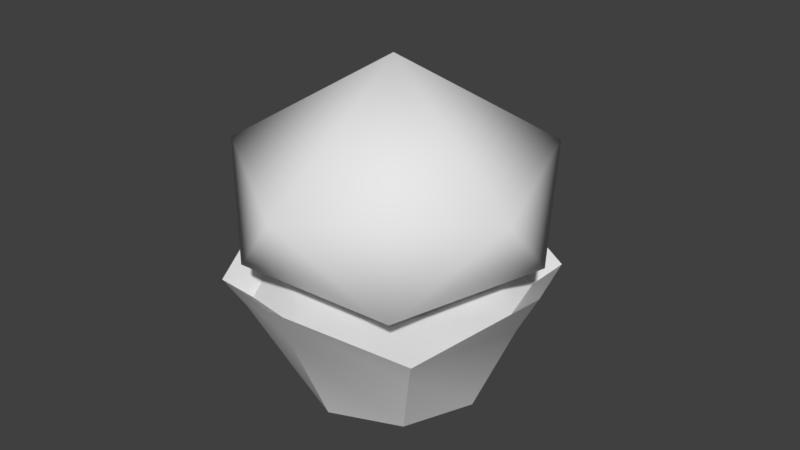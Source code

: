 # Source: brigadeiro.blend  (saved by Blender 2.77.0; exported with 4.5.12 LTS)
import bpy
from mathutils import Matrix  # noqa: F401  (used for matrix-valued properties, if any)

bpy.ops.wm.read_factory_settings(use_empty=True)
scene = bpy.context.scene
scene.name = 'Scene'

# ---- collections
col_collection_1 = bpy.data.collections.new('Collection 1'); scene.collection.children.link(col_collection_1)

# ---- world
world_world = bpy.data.worlds.new('World'); scene.world = world_world
world_world.color = (0.05088, 0.05088, 0.05088)
world_world.use_sun_shadow = False
world_world.sun_shadow_jitter_overblur = 0.0
world_world.cycles.sampling_method = 'MANUAL'

# ---- meshes
me_cylinder = bpy.data.meshes.new('Cylinder')
me_cylinder.from_pydata([(-7.676e-09, 0.6555, -1.253), (2.08e-09, 1.105, 0.2675), (0.4635, 0.4635, -1.253), (0.7811, 0.7811, -0.07389), (0.6555, -2.622e-08, -1.253), (1.105, -4.777e-08, 0.2675), (0.4635, -0.4635, -1.253), (0.7811, -0.7811, -0.07389), (-6.498e-08, -0.6555, -1.253), (-9.449e-08, -1.105, 0.2675), (-0.4635, -0.4635, -1.253), (-0.7811, -0.7811, -0.07389), (-0.6555, 1.025e-08, -1.253), (-1.105, 1.369e-08, 0.2675), (-0.4635, 0.4635, -1.253), (-0.7811, 0.7811, -0.07389), (-5.638e-10, 0.9598, -0.1688), (0.6787, 0.6787, -0.398), (0.9598, -4.13e-08, -0.1688), (0.6787, -0.6787, -0.398), (-8.447e-08, -0.9598, -0.1688), (-0.6787, -0.6787, -0.398), (-0.9598, 1.21e-08, -0.1688), (-0.6787, 0.6787, -0.398), (0.6484, 0.6484, -0.2971), (4.604e-10, 0.917, -0.01374), (0.917, -3.838e-08, -0.01374), (0.6484, -0.6484, -0.2971), (-7.97e-08, -0.917, -0.01374), (-0.6484, -0.6484, -0.2971), (-0.917, 1.263e-08, -0.01374), (-0.6484, 0.6484, -0.2971)], [], [(16, 1, 3, 17), (17, 3, 5, 18), (18, 5, 7, 19), (19, 7, 9, 20), (20, 9, 11, 21), (21, 11, 13, 22), (11, 9, 28, 29), (22, 13, 15, 23), (23, 15, 1, 16), (0, 2, 4, 6, 8, 10, 12, 14), (14, 23, 16, 0), (12, 22, 23, 14), (10, 21, 22, 12), (8, 20, 21, 10), (6, 19, 20, 8), (4, 18, 19, 6), (2, 17, 18, 4), (0, 16, 17, 2), (24, 25, 31, 30, 29, 28, 27, 26), (1, 15, 31, 25), (3, 1, 25, 24), (7, 5, 26, 27), (13, 11, 29, 30), (9, 7, 27, 28), (15, 13, 30, 31), (5, 3, 24, 26)])
me_cylinder.polygons.foreach_set('use_smooth', [True] * 26)
_uv = me_cylinder.uv_layers.new(name='UVMap')
_uv.uv.foreach_set('vector', [0.1372, 0.7154, 0.1133, 0.812, 0.0, 0.6836, 0.03666, 0.6177, 0.705, 0.247, 0.7068, 0.324, 0.5269, 0.3684, 0.5508, 0.2718, 0.5508, 0.2718, 0.5269, 0.3684, 0.4136, 0.2401, 0.4502, 0.1741, 0.9982, 0.247, 1.0, 0.324, 0.8201, 0.3684, 0.844, 0.2718, 0.844, 0.2718, 0.8201, 0.3684, 0.7068, 0.2401, 0.7434, 0.1741, 0.705, 0.6154, 0.7068, 0.6924, 0.5269, 0.7368, 0.5508, 0.6402, 0.7068, 0.2401, 0.8201, 0.3684, 0.8201, 0.3684, 0.7068, 0.2401, 0.5508, 0.6402, 0.5269, 0.7368, 0.4136, 0.6085, 0.4502, 0.5425, 0.2914, 0.6906, 0.2932, 0.7675, 0.1133, 0.812, 0.1372, 0.7154, 0.4136, 0.8139, 0.4854, 0.7368, 0.5871, 0.7368, 0.659, 0.8139, 0.659, 0.9229, 0.5871, 1.0, 0.4854, 1.0, 0.4136, 0.9229, 0.2932, 0.4934, 0.2914, 0.6906, 0.1372, 0.7154, 0.1929, 0.4784, 0.6065, 0.4032, 0.5508, 0.6402, 0.4502, 0.5425, 0.5328, 0.3684, 0.7068, 0.4182, 0.705, 0.6154, 0.5508, 0.6402, 0.6065, 0.4032, 0.8997, 0.03478, 0.844, 0.2718, 0.7434, 0.1741, 0.826, 0.0, 1.0, 0.04979, 0.9982, 0.247, 0.844, 0.2718, 0.8997, 0.03478, 0.6065, 0.03478, 0.5508, 0.2718, 0.4502, 0.1741, 0.5328, 0.0, 0.7068, 0.04979, 0.705, 0.247, 0.5508, 0.2718, 0.6065, 0.03478, 0.1929, 0.4784, 0.1372, 0.7154, 0.03666, 0.6177, 0.1192, 0.4436, 0.1211, 5.181e-08, 0.2924, 0.0, 0.4136, 0.1299, 0.4136, 0.3137, 0.2924, 0.4436, 0.1211, 0.4436, 4.831e-08, 0.3137, 0.0, 0.1299, 0.1133, 0.812, 0.2932, 0.7675, 0.2932, 0.7675, 0.1133, 0.812, 0.0, 0.6836, 0.1133, 0.812, 0.1133, 0.812, 0.0, 0.6836, 0.4136, 0.2401, 0.5269, 0.3684, 0.5269, 0.3684, 0.4136, 0.2401, 0.5269, 0.7368, 0.7068, 0.6924, 0.7068, 0.6924, 0.5269, 0.7368, 0.8201, 0.3684, 1.0, 0.324, 1.0, 0.324, 0.8201, 0.3684, 0.4136, 0.6085, 0.5269, 0.7368, 0.5269, 0.7368, 0.4136, 0.6085, 0.5269, 0.3684, 0.7068, 0.324, 0.7068, 0.324, 0.5269, 0.3684])
me_cylinder.use_remesh_preserve_volume = False
me_cylinder.use_remesh_preserve_attributes = False
me_cylinder.use_mirror_vertex_groups = False
me_cylinder.update()
me_icosphere = bpy.data.meshes.new('Icosphere')
me_icosphere.from_pydata([(1.016e-07, 2.416e-09, -0.5055), (0.6366, -0.4625, -0.01918), (-0.2432, -0.7484, -0.01918), (-0.7869, 2.416e-09, -0.01918), (-0.2432, 0.7484, -0.01918), (0.6366, 0.4625, -0.01918), (0.2764, -0.8506, 0.4472), (-0.7236, -0.5257, 0.4472), (-0.7236, 0.5257, 0.4472), (0.2764, 0.8506, 0.4472), (0.8944, 0.0, 0.4472), (0.0, 0.0, 1.0)], [], [(0, 1, 2), (1, 0, 5), (0, 2, 3), (0, 3, 4), (0, 4, 5), (1, 5, 10), (2, 1, 6), (3, 2, 7), (4, 3, 8), (5, 4, 9), (1, 10, 6), (2, 6, 7), (3, 7, 8), (4, 8, 9), (5, 9, 10), (6, 10, 11), (7, 6, 11), (8, 7, 11), (9, 8, 11), (10, 9, 11)])
me_icosphere.polygons.foreach_set('use_smooth', [True] * 20)
_uv = me_icosphere.uv_layers.new(name='UVMap')
_uv.uv.foreach_set('vector', [0.4714, 0.1899, 0.6476, 0.434, 0.4259, 0.4379, 0.6476, 0.434, 0.4714, 0.1899, 0.7846, 0.1634, 0.8374, 0.8021, 0.5779, 0.8668, 0.5621, 0.6595, 0.8374, 0.8021, 0.5621, 0.6595, 0.8374, 0.5073, 0.4714, 0.1899, 0.6476, 0.0, 0.7846, 0.1634, 0.6476, 0.434, 0.7846, 0.1634, 0.8789, 0.3711, 0.8374, 0.6803, 0.8626, 0.4379, 1.0, 0.51, 0.8626, 0.9226, 0.8374, 0.6803, 1.0, 0.8505, 0.8374, 0.5073, 0.5621, 0.6595, 0.6082, 0.4379, 0.7846, 0.1634, 0.6476, 0.0, 0.8789, 0.06623, 0.09971, 0.5459, 0.3146, 0.5543, 0.0, 0.7245, 0.8374, 0.6803, 1.0, 0.51, 1.0, 0.8505, 0.5621, 0.6595, 0.4259, 0.6905, 0.6082, 0.4379, 0.0, 0.2236, 0.1387, 0.0695, 0.08962, 0.4069, 0.7846, 0.1634, 0.8789, 0.06623, 0.8789, 0.3711, 0.0, 0.7245, 0.3146, 0.5543, 0.3146, 0.8948, 0.04006, 1.0, 0.0, 0.7245, 0.3146, 0.8948, 0.1387, 0.0695, 0.4259, 0.0, 0.4259, 0.278, 0.08962, 0.4069, 0.1387, 0.0695, 0.4259, 0.278, 0.3465, 0.5459, 0.08962, 0.4069, 0.4259, 0.278])
me_icosphere.use_remesh_preserve_volume = False
me_icosphere.use_remesh_preserve_attributes = False
me_icosphere.use_mirror_vertex_groups = False
me_icosphere.update()

# ---- objects
ob_cylinder = bpy.data.objects.new('Cylinder', me_cylinder)
ob_icosphere = bpy.data.objects.new('Icosphere', me_icosphere)

# ---- transforms, parenting, visibility, modifiers, constraints
ob_cylinder.location = (0.0, 0.0, 0.153)
ob_cylinder.scale = (1.0, 1.0, 0.6312)
ob_cylinder.lineart.crease_threshold = 0.0
_m = ob_cylinder.modifiers.new('EdgeSplit', 'EDGE_SPLIT')
ob_icosphere.location = (0.0, 0.0, 0.3396)
ob_icosphere.rotation_euler = (0.0, -0.0, -0.2733)
ob_icosphere.scale = (1.249, 1.249, 1.249)
ob_icosphere.lineart.crease_threshold = 0.0

# ---- collection membership
col_collection_1.objects.link(ob_cylinder)
col_collection_1.objects.link(ob_icosphere)

# ---- scene / render settings (as saved in the file)
scene.frame_start = 1; scene.frame_end = 250; scene.frame_set(1)
scene.render.engine = 'BLENDER_EEVEE_NEXT'
scene.render.resolution_percentage = 50
scene.render.dither_intensity = 0.0
scene.cycles.use_denoising = False
scene.cycles.samples = 128
scene.cycles.sampling_pattern = 'TABULATED_SOBOL'
scene.cycles.light_sampling_threshold = 0.0
scene.cycles.use_adaptive_sampling = False
scene.cycles.use_light_tree = False
scene.cycles.blur_glossy = 0.0
scene.cycles.sample_clamp_indirect = 0.0
scene.view_settings.view_transform = 'Standard'
bpy.context.view_layer.update()

# ---- added for rendering (the .blend has no active camera and no usable light): camera, sun
cam_auto = bpy.data.cameras.new('AutoCamera')
cam_auto.lens = 50.0
cam_auto.sensor_width = 36.0
cam_auto.clip_end = 1000.0
ob_auto_camera = bpy.data.objects.new('AutoCamera', cam_auto)
scene.collection.objects.link(ob_auto_camera)
ob_auto_camera.location = (4.04526, -4.79488, 3.65958)
ob_auto_camera.rotation_euler = (1.09748, -7.21219e-08, 0.694738)
scene.camera = ob_auto_camera
light_auto_sun = bpy.data.lights.new('AutoSun', 'SUN')
light_auto_sun.energy = 3.0
light_auto_sun.angle = 0.0523599
ob_auto_sun = bpy.data.objects.new('AutoSun', light_auto_sun)
scene.collection.objects.link(ob_auto_sun)
ob_auto_sun.rotation_euler = (0.872665, 0.174533, 0.523599)
bpy.context.view_layer.update()
